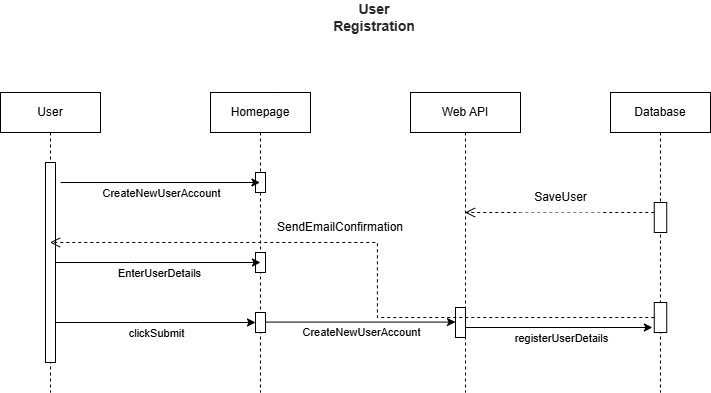

The diagram above was exported from draw.io. Its source (the exported page's mxGraphModel, read from the mxfile embedded in the PNG):
<mxGraphModel dx="1224" dy="1156" grid="1" gridSize="10" guides="1" tooltips="1" connect="1" arrows="1" fold="1" page="1" pageScale="1" pageWidth="827" pageHeight="1169" math="0" shadow="0">
  <root>
    <mxCell id="0" />
    <mxCell id="1" parent="0" />
    <mxCell id="dTqk9QPMbbF954H2soO6-9" value="User" style="shape=umlLifeline;perimeter=lifelinePerimeter;whiteSpace=wrap;html=1;container=1;dropTarget=0;collapsible=0;recursiveResize=0;outlineConnect=0;portConstraint=eastwest;newEdgeStyle={&quot;curved&quot;:0,&quot;rounded&quot;:0};labelBackgroundColor=none;" parent="1" vertex="1">
      <mxGeometry x="40" y="120" width="100" height="300" as="geometry" />
    </mxCell>
    <mxCell id="dTqk9QPMbbF954H2soO6-10" value="" style="html=1;points=[[0,0,0,0,5],[0,1,0,0,-5],[1,0,0,0,5],[1,1,0,0,-5]];perimeter=orthogonalPerimeter;outlineConnect=0;targetShapes=umlLifeline;portConstraint=eastwest;newEdgeStyle={&quot;curved&quot;:0,&quot;rounded&quot;:0};labelBackgroundColor=none;" parent="dTqk9QPMbbF954H2soO6-9" vertex="1">
      <mxGeometry x="45" y="70" width="10" height="200" as="geometry" />
    </mxCell>
    <mxCell id="dTqk9QPMbbF954H2soO6-12" value="Database" style="shape=umlLifeline;perimeter=lifelinePerimeter;whiteSpace=wrap;html=1;container=1;dropTarget=0;collapsible=0;recursiveResize=0;outlineConnect=0;portConstraint=eastwest;newEdgeStyle={&quot;curved&quot;:0,&quot;rounded&quot;:0};labelBackgroundColor=none;" parent="1" vertex="1">
      <mxGeometry x="650" y="120" width="100" height="300" as="geometry" />
    </mxCell>
    <mxCell id="dTqk9QPMbbF954H2soO6-17" value="" style="html=1;points=[[0,0,0,0,5],[0,1,0,0,-5],[1,0,0,0,5],[1,1,0,0,-5]];perimeter=orthogonalPerimeter;outlineConnect=0;targetShapes=umlLifeline;portConstraint=eastwest;newEdgeStyle={&quot;curved&quot;:0,&quot;rounded&quot;:0};labelBackgroundColor=none;" parent="dTqk9QPMbbF954H2soO6-12" vertex="1">
      <mxGeometry x="43.75" y="210" width="12.5" height="30" as="geometry" />
    </mxCell>
    <mxCell id="_f_7NE1c-2GE6otB_ChY-1" value="" style="html=1;points=[[0,0,0,0,5],[0,1,0,0,-5],[1,0,0,0,5],[1,1,0,0,-5]];perimeter=orthogonalPerimeter;outlineConnect=0;targetShapes=umlLifeline;portConstraint=eastwest;newEdgeStyle={&quot;curved&quot;:0,&quot;rounded&quot;:0};labelBackgroundColor=none;" vertex="1" parent="dTqk9QPMbbF954H2soO6-12">
      <mxGeometry x="43.75" y="110" width="12.5" height="30" as="geometry" />
    </mxCell>
    <mxCell id="dTqk9QPMbbF954H2soO6-13" value="&lt;div&gt;Web API&lt;/div&gt;" style="shape=umlLifeline;perimeter=lifelinePerimeter;whiteSpace=wrap;html=1;container=1;dropTarget=0;collapsible=0;recursiveResize=0;outlineConnect=0;portConstraint=eastwest;newEdgeStyle={&quot;curved&quot;:0,&quot;rounded&quot;:0};labelBackgroundColor=none;" parent="1" vertex="1">
      <mxGeometry x="450" y="120" width="110" height="300" as="geometry" />
    </mxCell>
    <mxCell id="dTqk9QPMbbF954H2soO6-15" value="" style="html=1;points=[[0,0,0,0,5],[0,1,0,0,-5],[1,0,0,0,5],[1,1,0,0,-5]];perimeter=orthogonalPerimeter;outlineConnect=0;targetShapes=umlLifeline;portConstraint=eastwest;newEdgeStyle={&quot;curved&quot;:0,&quot;rounded&quot;:0};labelBackgroundColor=none;" parent="dTqk9QPMbbF954H2soO6-13" vertex="1">
      <mxGeometry x="45" y="215" width="10" height="30" as="geometry" />
    </mxCell>
    <mxCell id="dTqk9QPMbbF954H2soO6-14" value="Homepage" style="shape=umlLifeline;perimeter=lifelinePerimeter;whiteSpace=wrap;html=1;container=1;dropTarget=0;collapsible=0;recursiveResize=0;outlineConnect=0;portConstraint=eastwest;newEdgeStyle={&quot;curved&quot;:0,&quot;rounded&quot;:0};labelBackgroundColor=none;" parent="1" vertex="1">
      <mxGeometry x="250" y="120" width="100" height="300" as="geometry" />
    </mxCell>
    <mxCell id="dTqk9QPMbbF954H2soO6-18" value="" style="html=1;points=[[0,0,0,0,5],[0,1,0,0,-5],[1,0,0,0,5],[1,1,0,0,-5]];perimeter=orthogonalPerimeter;outlineConnect=0;targetShapes=umlLifeline;portConstraint=eastwest;newEdgeStyle={&quot;curved&quot;:0,&quot;rounded&quot;:0};labelBackgroundColor=none;" parent="dTqk9QPMbbF954H2soO6-14" vertex="1">
      <mxGeometry x="45" y="80" width="10" height="20" as="geometry" />
    </mxCell>
    <mxCell id="dTqk9QPMbbF954H2soO6-26" value="" style="html=1;points=[[0,0,0,0,5],[0,1,0,0,-5],[1,0,0,0,5],[1,1,0,0,-5]];perimeter=orthogonalPerimeter;outlineConnect=0;targetShapes=umlLifeline;portConstraint=eastwest;newEdgeStyle={&quot;curved&quot;:0,&quot;rounded&quot;:0};labelBackgroundColor=none;" parent="dTqk9QPMbbF954H2soO6-14" vertex="1">
      <mxGeometry x="45" y="160" width="10" height="20" as="geometry" />
    </mxCell>
    <mxCell id="dTqk9QPMbbF954H2soO6-27" value="" style="html=1;points=[[0,0,0,0,5],[0,1,0,0,-5],[1,0,0,0,5],[1,1,0,0,-5]];perimeter=orthogonalPerimeter;outlineConnect=0;targetShapes=umlLifeline;portConstraint=eastwest;newEdgeStyle={&quot;curved&quot;:0,&quot;rounded&quot;:0};labelBackgroundColor=none;" parent="dTqk9QPMbbF954H2soO6-14" vertex="1">
      <mxGeometry x="45" y="220" width="10" height="20" as="geometry" />
    </mxCell>
    <mxCell id="dTqk9QPMbbF954H2soO6-20" value="" style="endArrow=classic;html=1;rounded=0;labelBackgroundColor=none;" parent="1" target="dTqk9QPMbbF954H2soO6-14" edge="1">
      <mxGeometry relative="1" as="geometry">
        <mxPoint x="100" y="210" as="sourcePoint" />
        <mxPoint x="200" y="210" as="targetPoint" />
      </mxGeometry>
    </mxCell>
    <mxCell id="dTqk9QPMbbF954H2soO6-21" value="CreateNewUserAccount" style="edgeLabel;resizable=0;html=1;;align=center;verticalAlign=middle;labelBackgroundColor=none;" parent="dTqk9QPMbbF954H2soO6-20" connectable="0" vertex="1">
      <mxGeometry relative="1" as="geometry">
        <mxPoint y="10" as="offset" />
      </mxGeometry>
    </mxCell>
    <mxCell id="dTqk9QPMbbF954H2soO6-24" value="" style="endArrow=classic;html=1;rounded=0;entryX=0.5;entryY=0.5;entryDx=0;entryDy=0;entryPerimeter=0;labelBackgroundColor=none;" parent="1" edge="1" target="dTqk9QPMbbF954H2soO6-26" source="dTqk9QPMbbF954H2soO6-10">
      <mxGeometry relative="1" as="geometry">
        <mxPoint x="100" y="290" as="sourcePoint" />
        <mxPoint x="290" y="290" as="targetPoint" />
        <Array as="points">
          <mxPoint x="170" y="290" />
        </Array>
      </mxGeometry>
    </mxCell>
    <mxCell id="dTqk9QPMbbF954H2soO6-25" value="EnterUserDetails" style="edgeLabel;resizable=0;html=1;;align=center;verticalAlign=middle;labelBackgroundColor=none;" parent="dTqk9QPMbbF954H2soO6-24" connectable="0" vertex="1">
      <mxGeometry relative="1" as="geometry">
        <mxPoint y="10" as="offset" />
      </mxGeometry>
    </mxCell>
    <mxCell id="dTqk9QPMbbF954H2soO6-34" value="" style="endArrow=classic;html=1;rounded=0;labelBackgroundColor=none;" parent="1" edge="1" target="dTqk9QPMbbF954H2soO6-27" source="dTqk9QPMbbF954H2soO6-10">
      <mxGeometry relative="1" as="geometry">
        <mxPoint x="100" y="350" as="sourcePoint" />
        <mxPoint x="290" y="350" as="targetPoint" />
        <Array as="points">
          <mxPoint x="180" y="350" />
        </Array>
      </mxGeometry>
    </mxCell>
    <mxCell id="dTqk9QPMbbF954H2soO6-35" value="clickSubmit" style="edgeLabel;resizable=0;html=1;;align=center;verticalAlign=middle;labelBackgroundColor=none;" parent="dTqk9QPMbbF954H2soO6-34" connectable="0" vertex="1">
      <mxGeometry relative="1" as="geometry">
        <mxPoint y="10" as="offset" />
      </mxGeometry>
    </mxCell>
    <mxCell id="dTqk9QPMbbF954H2soO6-37" value="" style="endArrow=classic;html=1;rounded=0;labelBackgroundColor=none;" parent="1" target="dTqk9QPMbbF954H2soO6-15" edge="1">
      <mxGeometry relative="1" as="geometry">
        <mxPoint x="305" y="349.58" as="sourcePoint" />
        <mxPoint x="490" y="350" as="targetPoint" />
      </mxGeometry>
    </mxCell>
    <mxCell id="dTqk9QPMbbF954H2soO6-38" value="CreateNewUserAccount" style="edgeLabel;resizable=0;html=1;;align=center;verticalAlign=middle;labelBackgroundColor=none;" parent="dTqk9QPMbbF954H2soO6-37" connectable="0" vertex="1">
      <mxGeometry relative="1" as="geometry">
        <mxPoint y="10" as="offset" />
      </mxGeometry>
    </mxCell>
    <mxCell id="dTqk9QPMbbF954H2soO6-40" value="" style="endArrow=classic;html=1;rounded=0;entryX=0;entryY=1;entryDx=0;entryDy=-5;entryPerimeter=0;labelBackgroundColor=none;" parent="1" edge="1" source="dTqk9QPMbbF954H2soO6-13">
      <mxGeometry relative="1" as="geometry">
        <mxPoint x="508.13" y="350" as="sourcePoint" />
        <mxPoint x="691.88" y="355" as="targetPoint" />
      </mxGeometry>
    </mxCell>
    <mxCell id="dTqk9QPMbbF954H2soO6-41" value="registerUserDetails" style="edgeLabel;resizable=0;html=1;;align=center;verticalAlign=middle;labelBackgroundColor=none;" parent="dTqk9QPMbbF954H2soO6-40" connectable="0" vertex="1">
      <mxGeometry relative="1" as="geometry">
        <mxPoint x="2" y="10" as="offset" />
      </mxGeometry>
    </mxCell>
    <mxCell id="dTqk9QPMbbF954H2soO6-44" value="&lt;strong style=&quot;box-sizing: border-box; font-weight: bold; color: rgb(41, 39, 40); font-family: aktiv-grotesk, sans-serif; font-size: 14px; text-align: left;&quot;&gt;User Registration&lt;/strong&gt;" style="text;html=1;align=center;verticalAlign=middle;whiteSpace=wrap;rounded=0;labelBackgroundColor=none;" parent="1" vertex="1">
      <mxGeometry x="384" y="30" width="60" height="30" as="geometry" />
    </mxCell>
    <mxCell id="dTqk9QPMbbF954H2soO6-46" value="" style="html=1;verticalAlign=bottom;endArrow=open;dashed=1;endSize=8;curved=0;rounded=0;fontStyle=1;labelBackgroundColor=none;" parent="1" edge="1" source="_f_7NE1c-2GE6otB_ChY-1">
      <mxGeometry relative="1" as="geometry">
        <mxPoint x="690" y="240" as="sourcePoint" />
        <mxPoint x="504.5" y="240" as="targetPoint" />
      </mxGeometry>
    </mxCell>
    <mxCell id="dTqk9QPMbbF954H2soO6-47" value="&lt;span&gt;SaveUser&lt;/span&gt;" style="text;html=1;align=center;verticalAlign=middle;resizable=0;points=[];autosize=1;labelBackgroundColor=none;fillColor=default;" parent="1" vertex="1">
      <mxGeometry x="560" y="210" width="80" height="30" as="geometry" />
    </mxCell>
    <mxCell id="dTqk9QPMbbF954H2soO6-50" value="SendEmailConfirmation" style="text;html=1;align=center;verticalAlign=middle;whiteSpace=wrap;rounded=0;labelBackgroundColor=none;fillColor=default;" parent="1" vertex="1">
      <mxGeometry x="350" y="240" width="60" height="30" as="geometry" />
    </mxCell>
    <mxCell id="dTqk9QPMbbF954H2soO6-54" value="" style="html=1;verticalAlign=bottom;endArrow=open;dashed=1;endSize=8;rounded=0;edgeStyle=orthogonalEdgeStyle;labelBackgroundColor=none;" parent="1" source="dTqk9QPMbbF954H2soO6-17" target="dTqk9QPMbbF954H2soO6-9" edge="1">
      <mxGeometry relative="1" as="geometry">
        <mxPoint x="715.5000000000002" y="470" as="sourcePoint" />
        <mxPoint x="111" y="490" as="targetPoint" />
      </mxGeometry>
    </mxCell>
  </root>
</mxGraphModel>